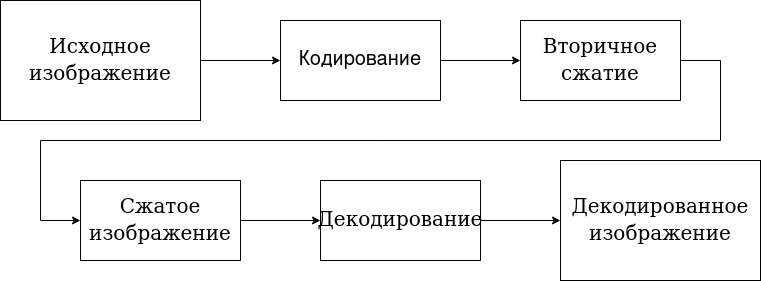

The diagram above was exported from draw.io. Its source (the exported page's mxGraphModel, read from the mxfile embedded in the PNG):
<mxGraphModel dx="1422" dy="757" grid="1" gridSize="10" guides="1" tooltips="1" connect="1" arrows="1" fold="1" page="1" pageScale="1" pageWidth="850" pageHeight="1100" math="0" shadow="0">
  <root>
    <mxCell id="0" />
    <mxCell id="1" parent="0" />
    <mxCell id="Av1nQnsewVNnqaNjjrlq-9" value="" style="edgeStyle=orthogonalEdgeStyle;rounded=0;orthogonalLoop=1;jettySize=auto;html=1;fontSize=20;" edge="1" parent="1" source="Av1nQnsewVNnqaNjjrlq-1" target="Av1nQnsewVNnqaNjjrlq-5">
      <mxGeometry relative="1" as="geometry" />
    </mxCell>
    <mxCell id="Av1nQnsewVNnqaNjjrlq-1" value="&lt;font style=&quot;font-size: 20px&quot;&gt;&lt;span style=&quot;left: 123.586px ; top: 601.425px ; font-family: serif ; transform: scalex(0.841252)&quot; dir=&quot;ltr&quot;&gt;Сжатое&lt;/span&gt;&lt;span style=&quot;left: 205.173px ; top: 601.425px ; font-family: serif&quot; dir=&quot;ltr&quot;&gt; &lt;/span&gt;&lt;span style=&quot;left: 211.277px ; top: 601.425px ; font-family: serif ; transform: scalex(0.819034)&quot; dir=&quot;ltr&quot;&gt;изображение&lt;/span&gt;&lt;/font&gt;" style="rounded=0;whiteSpace=wrap;html=1;" vertex="1" parent="1">
      <mxGeometry x="120" y="380" width="160" height="80" as="geometry" />
    </mxCell>
    <mxCell id="Av1nQnsewVNnqaNjjrlq-2" value="&lt;div&gt;&lt;font style=&quot;font-size: 20px&quot;&gt;&lt;span style=&quot;left: 799.324px ; top: 180.645px ; font-family: serif ; transform: scalex(0.852803)&quot; dir=&quot;ltr&quot;&gt;Вторичное&lt;/span&gt;&lt;br&gt;&lt;/font&gt;&lt;/div&gt;&lt;div&gt;&lt;font style=&quot;font-size: 20px&quot;&gt;&lt;span style=&quot;left: 922.921px ; top: 180.645px ; font-family: serif ; transform: scalex(0.81916)&quot; dir=&quot;ltr&quot;&gt;сжатие&lt;/span&gt;&lt;/font&gt;&lt;/div&gt;" style="rounded=0;whiteSpace=wrap;html=1;" vertex="1" parent="1">
      <mxGeometry x="560" y="220" width="160" height="80" as="geometry" />
    </mxCell>
    <mxCell id="Av1nQnsewVNnqaNjjrlq-8" value="" style="edgeStyle=orthogonalEdgeStyle;rounded=0;orthogonalLoop=1;jettySize=auto;html=1;fontSize=20;" edge="1" parent="1" source="Av1nQnsewVNnqaNjjrlq-3" target="Av1nQnsewVNnqaNjjrlq-2">
      <mxGeometry relative="1" as="geometry" />
    </mxCell>
    <mxCell id="Av1nQnsewVNnqaNjjrlq-3" value="&lt;font style=&quot;font-size: 20px&quot;&gt;Кодирование&lt;/font&gt;" style="rounded=0;whiteSpace=wrap;html=1;" vertex="1" parent="1">
      <mxGeometry x="320" y="220" width="160" height="80" as="geometry" />
    </mxCell>
    <mxCell id="Av1nQnsewVNnqaNjjrlq-7" value="" style="edgeStyle=orthogonalEdgeStyle;rounded=0;orthogonalLoop=1;jettySize=auto;html=1;fontSize=20;" edge="1" parent="1" source="Av1nQnsewVNnqaNjjrlq-4" target="Av1nQnsewVNnqaNjjrlq-3">
      <mxGeometry relative="1" as="geometry" />
    </mxCell>
    <mxCell id="Av1nQnsewVNnqaNjjrlq-4" value="&lt;div&gt;&lt;font style=&quot;font-size: 20px&quot;&gt;&lt;span style=&quot;left: 106.895px ; top: 90.9676px ; font-family: serif ; transform: scalex(0.838383)&quot; dir=&quot;ltr&quot;&gt;Исходное&lt;/span&gt;&lt;br&gt;&lt;/font&gt;&lt;/div&gt;&lt;div&gt;&lt;font style=&quot;font-size: 20px&quot;&gt;&lt;span style=&quot;left: 215.517px ; top: 90.9676px ; font-family: serif ; transform: scalex(0.819034)&quot; dir=&quot;ltr&quot;&gt;изображение&lt;/span&gt;&lt;/font&gt;&lt;/div&gt;" style="rounded=0;whiteSpace=wrap;html=1;" vertex="1" parent="1">
      <mxGeometry x="40" y="200" width="200" height="120" as="geometry" />
    </mxCell>
    <mxCell id="Av1nQnsewVNnqaNjjrlq-10" value="" style="edgeStyle=orthogonalEdgeStyle;rounded=0;orthogonalLoop=1;jettySize=auto;html=1;fontSize=20;" edge="1" parent="1" source="Av1nQnsewVNnqaNjjrlq-5" target="Av1nQnsewVNnqaNjjrlq-6">
      <mxGeometry relative="1" as="geometry" />
    </mxCell>
    <mxCell id="Av1nQnsewVNnqaNjjrlq-5" value="&lt;font style=&quot;font-size: 20px&quot;&gt;&lt;span style=&quot;left: 476.07px ; top: 503.177px ; font-family: serif ; transform: scalex(0.8481)&quot; dir=&quot;ltr&quot;&gt;Декодирование&lt;/span&gt;&lt;/font&gt;" style="rounded=0;whiteSpace=wrap;html=1;" vertex="1" parent="1">
      <mxGeometry x="360" y="380" width="160" height="80" as="geometry" />
    </mxCell>
    <mxCell id="Av1nQnsewVNnqaNjjrlq-6" value="&lt;font style=&quot;font-size: 20px&quot;&gt;&lt;span style=&quot;left: 895.317px ; top: 608.913px ; font-family: serif ; transform: scalex(0.847137)&quot; dir=&quot;ltr&quot;&gt;Декодированное&lt;/span&gt;&lt;br&gt;&lt;span style=&quot;left: 915.616px ; top: 636.61px ; font-family: serif ; transform: scalex(0.819034)&quot; dir=&quot;ltr&quot;&gt;изображение&lt;/span&gt;&lt;/font&gt;" style="rounded=0;whiteSpace=wrap;html=1;" vertex="1" parent="1">
      <mxGeometry x="600" y="360" width="200" height="120" as="geometry" />
    </mxCell>
    <mxCell id="Av1nQnsewVNnqaNjjrlq-11" value="" style="endArrow=classic;html=1;rounded=0;fontSize=20;exitX=1;exitY=0.5;exitDx=0;exitDy=0;entryX=0;entryY=0.5;entryDx=0;entryDy=0;" edge="1" parent="1" source="Av1nQnsewVNnqaNjjrlq-2" target="Av1nQnsewVNnqaNjjrlq-1">
      <mxGeometry width="50" height="50" relative="1" as="geometry">
        <mxPoint x="400" y="410" as="sourcePoint" />
        <mxPoint x="450" y="360" as="targetPoint" />
        <Array as="points">
          <mxPoint x="760" y="260" />
          <mxPoint x="760" y="340" />
          <mxPoint x="80" y="340" />
          <mxPoint x="80" y="420" />
        </Array>
      </mxGeometry>
    </mxCell>
  </root>
</mxGraphModel>